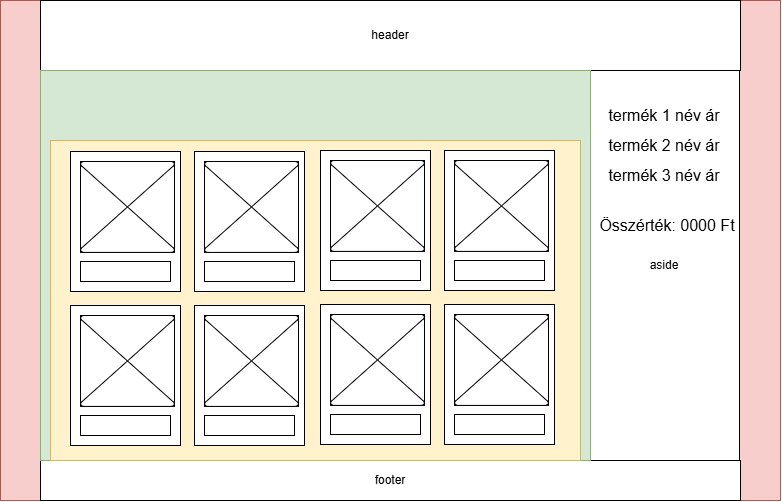

The diagram above was exported from draw.io. Its source (the exported page's mxGraphModel, read from the mxfile embedded in the PNG):
<mxGraphModel dx="1235" dy="644" grid="1" gridSize="10" guides="1" tooltips="1" connect="1" arrows="1" fold="1" page="1" pageScale="1" pageWidth="827" pageHeight="1169" math="0" shadow="0">
  <root>
    <mxCell id="0" />
    <mxCell id="1" parent="0" />
    <mxCell id="ZPY4Rmchuxr3jZsyW8Rq-1" parent="1" style="rounded=0;whiteSpace=wrap;html=1;fillColor=#f8cecc;strokeColor=#b85450;" value="" vertex="1">
      <mxGeometry height="500" width="780" x="10" y="40" as="geometry" />
    </mxCell>
    <mxCell id="ZPY4Rmchuxr3jZsyW8Rq-3" parent="1" style="rounded=0;whiteSpace=wrap;html=1;" value="header" vertex="1">
      <mxGeometry height="70" width="700" x="50" y="40" as="geometry" />
    </mxCell>
    <mxCell id="ZPY4Rmchuxr3jZsyW8Rq-5" parent="1" style="rounded=0;whiteSpace=wrap;html=1;" value="footer" vertex="1">
      <mxGeometry height="40" width="700" x="50" y="500" as="geometry" />
    </mxCell>
    <mxCell id="ZPY4Rmchuxr3jZsyW8Rq-67" parent="1" style="text;html=1;whiteSpace=wrap;strokeColor=none;fillColor=none;align=center;verticalAlign=middle;rounded=0;fontSize=16;" value="article" vertex="1">
      <mxGeometry height="30" width="150" x="280" y="110" as="geometry" />
    </mxCell>
    <mxCell id="2YgB6tKsKfzHdlls2fbe-4" connectable="0" parent="1" style="group" value="" vertex="1">
      <mxGeometry height="390" width="165" x="594" y="110" as="geometry" />
    </mxCell>
    <mxCell id="ZPY4Rmchuxr3jZsyW8Rq-4" parent="2YgB6tKsKfzHdlls2fbe-4" style="rounded=0;whiteSpace=wrap;html=1;" value="aside" vertex="1">
      <mxGeometry height="390" width="150" x="5" as="geometry" />
    </mxCell>
    <mxCell id="2YgB6tKsKfzHdlls2fbe-1" parent="2YgB6tKsKfzHdlls2fbe-4" style="text;html=1;whiteSpace=wrap;strokeColor=none;fillColor=none;align=center;verticalAlign=middle;rounded=0;fontSize=16;" value="termék 1 név ár" vertex="1">
      <mxGeometry height="30" width="160" y="30" as="geometry" />
    </mxCell>
    <mxCell id="2YgB6tKsKfzHdlls2fbe-2" parent="2YgB6tKsKfzHdlls2fbe-4" style="text;html=1;whiteSpace=wrap;strokeColor=none;fillColor=none;align=center;verticalAlign=middle;rounded=0;fontSize=16;" value="termék 2 név ár" vertex="1">
      <mxGeometry height="30" width="160" y="60" as="geometry" />
    </mxCell>
    <mxCell id="2YgB6tKsKfzHdlls2fbe-3" parent="2YgB6tKsKfzHdlls2fbe-4" style="text;html=1;whiteSpace=wrap;strokeColor=none;fillColor=none;align=center;verticalAlign=middle;rounded=0;fontSize=16;" value="termék 3 név ár" vertex="1">
      <mxGeometry height="30" width="160" y="90" as="geometry" />
    </mxCell>
    <mxCell id="2YgB6tKsKfzHdlls2fbe-7" parent="2YgB6tKsKfzHdlls2fbe-4" style="text;html=1;whiteSpace=wrap;strokeColor=none;fillColor=none;align=center;verticalAlign=middle;rounded=0;fontSize=16;" value="Összérték: 0000 Ft" vertex="1">
      <mxGeometry height="30" width="160" x="2.5" y="140" as="geometry" />
    </mxCell>
    <mxCell id="2YgB6tKsKfzHdlls2fbe-6" connectable="0" parent="1" style="group" value="" vertex="1">
      <mxGeometry height="390" width="550" x="50" y="110" as="geometry" />
    </mxCell>
    <mxCell id="ZPY4Rmchuxr3jZsyW8Rq-69" parent="2YgB6tKsKfzHdlls2fbe-6" style="rounded=0;whiteSpace=wrap;html=1;fillColor=#d5e8d4;strokeColor=#82b366;" value="" vertex="1">
      <mxGeometry height="390" width="550" as="geometry" />
    </mxCell>
    <mxCell id="ZPY4Rmchuxr3jZsyW8Rq-2" parent="2YgB6tKsKfzHdlls2fbe-6" style="rounded=0;whiteSpace=wrap;html=1;fillColor=#fff2cc;strokeColor=#d6b656;" value="" vertex="1">
      <mxGeometry height="320" width="530" x="10" y="70" as="geometry" />
    </mxCell>
    <mxCell id="ZPY4Rmchuxr3jZsyW8Rq-11" connectable="0" parent="2YgB6tKsKfzHdlls2fbe-6" style="group" value="" vertex="1">
      <mxGeometry height="140" width="110" x="30" y="81" as="geometry" />
    </mxCell>
    <mxCell id="ZPY4Rmchuxr3jZsyW8Rq-6" parent="ZPY4Rmchuxr3jZsyW8Rq-11" style="rounded=0;whiteSpace=wrap;html=1;" value="" vertex="1">
      <mxGeometry height="140" width="110" as="geometry" />
    </mxCell>
    <mxCell id="ZPY4Rmchuxr3jZsyW8Rq-9" connectable="0" parent="ZPY4Rmchuxr3jZsyW8Rq-11" style="group" value="" vertex="1">
      <mxGeometry height="100" width="94" x="10" y="10" as="geometry" />
    </mxCell>
    <mxCell id="ZPY4Rmchuxr3jZsyW8Rq-7" parent="ZPY4Rmchuxr3jZsyW8Rq-9" style="rounded=0;whiteSpace=wrap;html=1;" value="" vertex="1">
      <mxGeometry height="90.9090909090909" width="94" as="geometry" />
    </mxCell>
    <mxCell id="ZPY4Rmchuxr3jZsyW8Rq-8" parent="ZPY4Rmchuxr3jZsyW8Rq-9" style="verticalLabelPosition=bottom;verticalAlign=top;html=1;shape=mxgraph.flowchart.collate;" value="" vertex="1">
      <mxGeometry height="90.9090909090909" width="94" as="geometry" />
    </mxCell>
    <mxCell id="ZPY4Rmchuxr3jZsyW8Rq-10" parent="ZPY4Rmchuxr3jZsyW8Rq-11" style="rounded=0;whiteSpace=wrap;html=1;" value="" vertex="1">
      <mxGeometry height="20" width="90" x="10" y="110" as="geometry" />
    </mxCell>
    <mxCell id="ZPY4Rmchuxr3jZsyW8Rq-12" connectable="0" parent="2YgB6tKsKfzHdlls2fbe-6" style="group" value="" vertex="1">
      <mxGeometry height="140" width="110" x="154" y="81" as="geometry" />
    </mxCell>
    <mxCell id="ZPY4Rmchuxr3jZsyW8Rq-13" parent="ZPY4Rmchuxr3jZsyW8Rq-12" style="rounded=0;whiteSpace=wrap;html=1;" value="" vertex="1">
      <mxGeometry height="140" width="110" as="geometry" />
    </mxCell>
    <mxCell id="ZPY4Rmchuxr3jZsyW8Rq-14" connectable="0" parent="ZPY4Rmchuxr3jZsyW8Rq-12" style="group" value="" vertex="1">
      <mxGeometry height="100" width="94" x="10" y="10" as="geometry" />
    </mxCell>
    <mxCell id="ZPY4Rmchuxr3jZsyW8Rq-15" parent="ZPY4Rmchuxr3jZsyW8Rq-14" style="rounded=0;whiteSpace=wrap;html=1;" value="" vertex="1">
      <mxGeometry height="90.9090909090909" width="94" as="geometry" />
    </mxCell>
    <mxCell id="ZPY4Rmchuxr3jZsyW8Rq-16" parent="ZPY4Rmchuxr3jZsyW8Rq-14" style="verticalLabelPosition=bottom;verticalAlign=top;html=1;shape=mxgraph.flowchart.collate;" value="" vertex="1">
      <mxGeometry height="90.9090909090909" width="94" as="geometry" />
    </mxCell>
    <mxCell id="ZPY4Rmchuxr3jZsyW8Rq-17" parent="ZPY4Rmchuxr3jZsyW8Rq-12" style="rounded=0;whiteSpace=wrap;html=1;" value="" vertex="1">
      <mxGeometry height="20" width="90" x="10" y="110" as="geometry" />
    </mxCell>
    <mxCell id="ZPY4Rmchuxr3jZsyW8Rq-30" connectable="0" parent="2YgB6tKsKfzHdlls2fbe-6" style="group" value="" vertex="1">
      <mxGeometry height="140" width="110" x="280" y="80" as="geometry" />
    </mxCell>
    <mxCell id="ZPY4Rmchuxr3jZsyW8Rq-31" parent="ZPY4Rmchuxr3jZsyW8Rq-30" style="rounded=0;whiteSpace=wrap;html=1;" value="" vertex="1">
      <mxGeometry height="140" width="110" as="geometry" />
    </mxCell>
    <mxCell id="ZPY4Rmchuxr3jZsyW8Rq-32" connectable="0" parent="ZPY4Rmchuxr3jZsyW8Rq-30" style="group" value="" vertex="1">
      <mxGeometry height="100" width="94" x="10" y="10" as="geometry" />
    </mxCell>
    <mxCell id="ZPY4Rmchuxr3jZsyW8Rq-33" parent="ZPY4Rmchuxr3jZsyW8Rq-32" style="rounded=0;whiteSpace=wrap;html=1;" value="" vertex="1">
      <mxGeometry height="90.9090909090909" width="94" as="geometry" />
    </mxCell>
    <mxCell id="ZPY4Rmchuxr3jZsyW8Rq-34" parent="ZPY4Rmchuxr3jZsyW8Rq-32" style="verticalLabelPosition=bottom;verticalAlign=top;html=1;shape=mxgraph.flowchart.collate;" value="" vertex="1">
      <mxGeometry height="90.9090909090909" width="94" as="geometry" />
    </mxCell>
    <mxCell id="ZPY4Rmchuxr3jZsyW8Rq-35" parent="ZPY4Rmchuxr3jZsyW8Rq-30" style="rounded=0;whiteSpace=wrap;html=1;" value="" vertex="1">
      <mxGeometry height="20" width="90" x="10" y="110" as="geometry" />
    </mxCell>
    <mxCell id="ZPY4Rmchuxr3jZsyW8Rq-36" connectable="0" parent="2YgB6tKsKfzHdlls2fbe-6" style="group" value="" vertex="1">
      <mxGeometry height="140" width="110" x="404" y="80" as="geometry" />
    </mxCell>
    <mxCell id="ZPY4Rmchuxr3jZsyW8Rq-37" parent="ZPY4Rmchuxr3jZsyW8Rq-36" style="rounded=0;whiteSpace=wrap;html=1;" value="" vertex="1">
      <mxGeometry height="140" width="110" as="geometry" />
    </mxCell>
    <mxCell id="ZPY4Rmchuxr3jZsyW8Rq-38" connectable="0" parent="ZPY4Rmchuxr3jZsyW8Rq-36" style="group" value="" vertex="1">
      <mxGeometry height="100" width="94" x="10" y="10" as="geometry" />
    </mxCell>
    <mxCell id="ZPY4Rmchuxr3jZsyW8Rq-39" parent="ZPY4Rmchuxr3jZsyW8Rq-38" style="rounded=0;whiteSpace=wrap;html=1;" value="" vertex="1">
      <mxGeometry height="90.9090909090909" width="94" as="geometry" />
    </mxCell>
    <mxCell id="ZPY4Rmchuxr3jZsyW8Rq-40" parent="ZPY4Rmchuxr3jZsyW8Rq-38" style="verticalLabelPosition=bottom;verticalAlign=top;html=1;shape=mxgraph.flowchart.collate;" value="" vertex="1">
      <mxGeometry height="90.9090909090909" width="94" as="geometry" />
    </mxCell>
    <mxCell id="ZPY4Rmchuxr3jZsyW8Rq-41" parent="ZPY4Rmchuxr3jZsyW8Rq-36" style="rounded=0;whiteSpace=wrap;html=1;" value="" vertex="1">
      <mxGeometry height="20" width="90" x="10" y="110" as="geometry" />
    </mxCell>
    <mxCell id="ZPY4Rmchuxr3jZsyW8Rq-42" connectable="0" parent="2YgB6tKsKfzHdlls2fbe-6" style="group" value="" vertex="1">
      <mxGeometry height="140" width="110" x="280" y="234" as="geometry" />
    </mxCell>
    <mxCell id="ZPY4Rmchuxr3jZsyW8Rq-43" parent="ZPY4Rmchuxr3jZsyW8Rq-42" style="rounded=0;whiteSpace=wrap;html=1;" value="" vertex="1">
      <mxGeometry height="140" width="110" as="geometry" />
    </mxCell>
    <mxCell id="ZPY4Rmchuxr3jZsyW8Rq-44" connectable="0" parent="ZPY4Rmchuxr3jZsyW8Rq-42" style="group" value="" vertex="1">
      <mxGeometry height="100" width="94" x="10" y="10" as="geometry" />
    </mxCell>
    <mxCell id="ZPY4Rmchuxr3jZsyW8Rq-45" parent="ZPY4Rmchuxr3jZsyW8Rq-44" style="rounded=0;whiteSpace=wrap;html=1;" value="" vertex="1">
      <mxGeometry height="90.9090909090909" width="94" as="geometry" />
    </mxCell>
    <mxCell id="ZPY4Rmchuxr3jZsyW8Rq-46" parent="ZPY4Rmchuxr3jZsyW8Rq-44" style="verticalLabelPosition=bottom;verticalAlign=top;html=1;shape=mxgraph.flowchart.collate;" value="" vertex="1">
      <mxGeometry height="90.9090909090909" width="94" as="geometry" />
    </mxCell>
    <mxCell id="ZPY4Rmchuxr3jZsyW8Rq-47" parent="ZPY4Rmchuxr3jZsyW8Rq-42" style="rounded=0;whiteSpace=wrap;html=1;" value="" vertex="1">
      <mxGeometry height="20" width="90" x="10" y="110" as="geometry" />
    </mxCell>
    <mxCell id="ZPY4Rmchuxr3jZsyW8Rq-48" connectable="0" parent="2YgB6tKsKfzHdlls2fbe-6" style="group" value="" vertex="1">
      <mxGeometry height="140" width="110" x="404" y="234" as="geometry" />
    </mxCell>
    <mxCell id="ZPY4Rmchuxr3jZsyW8Rq-49" parent="ZPY4Rmchuxr3jZsyW8Rq-48" style="rounded=0;whiteSpace=wrap;html=1;" value="" vertex="1">
      <mxGeometry height="140" width="110" as="geometry" />
    </mxCell>
    <mxCell id="ZPY4Rmchuxr3jZsyW8Rq-50" connectable="0" parent="ZPY4Rmchuxr3jZsyW8Rq-48" style="group" value="" vertex="1">
      <mxGeometry height="100" width="94" x="10" y="10" as="geometry" />
    </mxCell>
    <mxCell id="ZPY4Rmchuxr3jZsyW8Rq-51" parent="ZPY4Rmchuxr3jZsyW8Rq-50" style="rounded=0;whiteSpace=wrap;html=1;" value="" vertex="1">
      <mxGeometry height="90.9090909090909" width="94" as="geometry" />
    </mxCell>
    <mxCell id="ZPY4Rmchuxr3jZsyW8Rq-52" parent="ZPY4Rmchuxr3jZsyW8Rq-50" style="verticalLabelPosition=bottom;verticalAlign=top;html=1;shape=mxgraph.flowchart.collate;" value="" vertex="1">
      <mxGeometry height="90.9090909090909" width="94" as="geometry" />
    </mxCell>
    <mxCell id="ZPY4Rmchuxr3jZsyW8Rq-53" parent="ZPY4Rmchuxr3jZsyW8Rq-48" style="rounded=0;whiteSpace=wrap;html=1;" value="" vertex="1">
      <mxGeometry height="20" width="90" x="10" y="110" as="geometry" />
    </mxCell>
    <mxCell id="ZPY4Rmchuxr3jZsyW8Rq-54" connectable="0" parent="2YgB6tKsKfzHdlls2fbe-6" style="group" value="" vertex="1">
      <mxGeometry height="140" width="110" x="154" y="235" as="geometry" />
    </mxCell>
    <mxCell id="ZPY4Rmchuxr3jZsyW8Rq-55" parent="ZPY4Rmchuxr3jZsyW8Rq-54" style="rounded=0;whiteSpace=wrap;html=1;" value="" vertex="1">
      <mxGeometry height="140" width="110" as="geometry" />
    </mxCell>
    <mxCell id="ZPY4Rmchuxr3jZsyW8Rq-56" connectable="0" parent="ZPY4Rmchuxr3jZsyW8Rq-54" style="group" value="" vertex="1">
      <mxGeometry height="100" width="94" x="10" y="10" as="geometry" />
    </mxCell>
    <mxCell id="ZPY4Rmchuxr3jZsyW8Rq-57" parent="ZPY4Rmchuxr3jZsyW8Rq-56" style="rounded=0;whiteSpace=wrap;html=1;" value="" vertex="1">
      <mxGeometry height="90.9090909090909" width="94" as="geometry" />
    </mxCell>
    <mxCell id="ZPY4Rmchuxr3jZsyW8Rq-58" parent="ZPY4Rmchuxr3jZsyW8Rq-56" style="verticalLabelPosition=bottom;verticalAlign=top;html=1;shape=mxgraph.flowchart.collate;" value="" vertex="1">
      <mxGeometry height="90.9090909090909" width="94" as="geometry" />
    </mxCell>
    <mxCell id="ZPY4Rmchuxr3jZsyW8Rq-59" parent="ZPY4Rmchuxr3jZsyW8Rq-54" style="rounded=0;whiteSpace=wrap;html=1;" value="" vertex="1">
      <mxGeometry height="20" width="90" x="10" y="110" as="geometry" />
    </mxCell>
    <mxCell id="ZPY4Rmchuxr3jZsyW8Rq-60" connectable="0" parent="2YgB6tKsKfzHdlls2fbe-6" style="group" value="" vertex="1">
      <mxGeometry height="140" width="110" x="30" y="235" as="geometry" />
    </mxCell>
    <mxCell id="ZPY4Rmchuxr3jZsyW8Rq-61" parent="ZPY4Rmchuxr3jZsyW8Rq-60" style="rounded=0;whiteSpace=wrap;html=1;" value="" vertex="1">
      <mxGeometry height="140" width="110" as="geometry" />
    </mxCell>
    <mxCell id="ZPY4Rmchuxr3jZsyW8Rq-62" connectable="0" parent="ZPY4Rmchuxr3jZsyW8Rq-60" style="group" value="" vertex="1">
      <mxGeometry height="100" width="94" x="10" y="10" as="geometry" />
    </mxCell>
    <mxCell id="ZPY4Rmchuxr3jZsyW8Rq-63" parent="ZPY4Rmchuxr3jZsyW8Rq-62" style="rounded=0;whiteSpace=wrap;html=1;" value="" vertex="1">
      <mxGeometry height="90.9090909090909" width="94" as="geometry" />
    </mxCell>
    <mxCell id="ZPY4Rmchuxr3jZsyW8Rq-64" parent="ZPY4Rmchuxr3jZsyW8Rq-62" style="verticalLabelPosition=bottom;verticalAlign=top;html=1;shape=mxgraph.flowchart.collate;" value="" vertex="1">
      <mxGeometry height="90.9090909090909" width="94" as="geometry" />
    </mxCell>
    <mxCell id="ZPY4Rmchuxr3jZsyW8Rq-65" parent="ZPY4Rmchuxr3jZsyW8Rq-60" style="rounded=0;whiteSpace=wrap;html=1;" value="" vertex="1">
      <mxGeometry height="20" width="90" x="10" y="110" as="geometry" />
    </mxCell>
  </root>
</mxGraphModel>